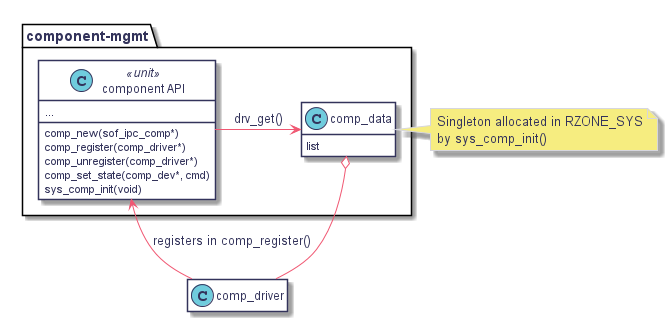

The diagram above was rendered by PlantUML. Its source (embedded in the PNG):
@startuml
hidefootbox
skinparam componentStyle uml2

skinparam defaultFontColor	#33335b

skinparam rectangle {
	color		#d6d6de
	backgroundColor	#ffffff
}

skinparam queue {
	color		#d6d6de
	backgroundColor	#ffffff
}

skinparam component {
	backgroundColor	#ffffff
	borderColor	#33335b
	arrowColor	#f05772
}

skinparam interface {
	backgroundColor	#ffffff
	borderColor	#f05772
}

skinparam class {
	backgroundColor	#ffffff
	borderColor	#33335b
	arrowColor	#f05772
}
skinparam stereotypeCBackgroundColor	#6fccdd

skinparam sequence {
	arrowColor		#4a4a86
	lifeLineBorderColor	#f05772
	groupBorderColor	#a1a1ca
	boxBorderColor		#a1a1ca
	dividerBorderColor	#d6d6de
	dividerBorderThickness	1
}
skinparam participant {
	borderColor		#33335b
	backgroundColor		#ffffff
}
skinparam actor {
	borderColor		#33335b
	backgroundColor		#ffffff
}

skinparam state {
	borderColor		#33335b
	backgroundColor		#ffffff
}

skinparam node {
	backgroundColor		#ffffff
}

skinparam note {
	backgroundColor 	#f6ed80
	borderColor		#d6d6de
}

skinparam activity {
	borderColor		#33335b
	backgroundColor		#ffffff
}

skinparam activityDiamond {
	borderColor		#33335b
	backgroundColor		#ffffff
}

skinparam arrowColor	#f05772
skinparam maxMessageSize 400
skinparam BoxPadding 4
package component-mgmt {
   class "component API" <<unit>> {
   	comp_new(sof_ipc_comp*)
   	comp_register(comp_driver*)
   	comp_unregister(comp_driver*)
   	comp_set_state(comp_dev*, cmd)
   	...
   	sys_comp_init(void)
   }

   class comp_data {
   	list
   }
   hide comp_data methods

   "component API" -right-> comp_data : drv_get()

}
note right of comp_data
   Singleton allocated in RZONE_SYS
   by sys_comp_init()
end note

"component API" <-up- comp_driver : registers in comp_register()

comp_driver -o comp_data

hide comp_driver members
hide comp_driver methods

@enduml